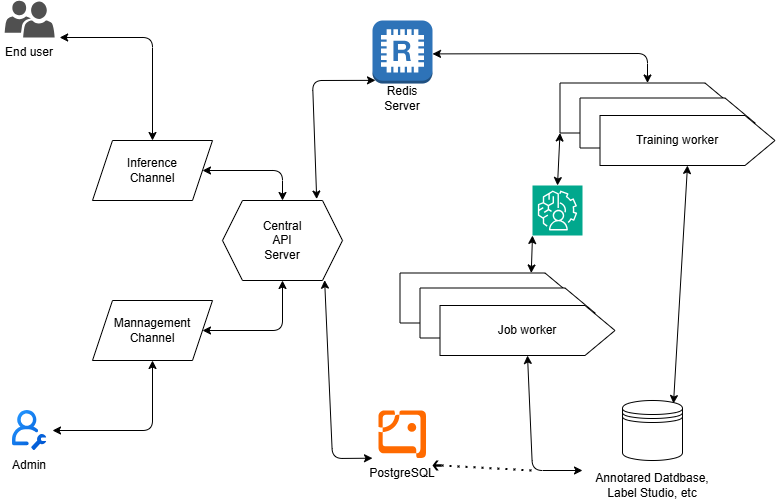

The diagram above was exported from draw.io. Its source (the exported page's mxGraphModel, read from the mxfile embedded in the PNG):
<mxGraphModel dx="870" dy="816" grid="1" gridSize="10" guides="1" tooltips="1" connect="1" arrows="1" fold="1" page="1" pageScale="1" pageWidth="850" pageHeight="1100" math="0" shadow="0">
  <root>
    <mxCell id="0" />
    <mxCell id="1" parent="0" />
    <mxCell id="9" value="" style="shape=parallelogram;perimeter=parallelogramPerimeter;whiteSpace=wrap;html=1;fixedSize=1;fillColor=default;" vertex="1" parent="1">
      <mxGeometry x="160" y="540" width="120" height="60" as="geometry" />
    </mxCell>
    <mxCell id="26" value="" style="shape=offPageConnector;whiteSpace=wrap;html=1;rotation=-90;shadow=0;perimeterSpacing=0;size=0.17142857142857143;" vertex="1" parent="1">
      <mxGeometry x="530" y="450" width="50" height="175" as="geometry" />
    </mxCell>
    <mxCell id="3" value="" style="shape=image;editableCssRules=.*;verticalLabelPosition=bottom;labelBackgroundColor=default;verticalAlign=top;aspect=fixed;imageAspect=0;image=data:image/svg+xml,(base64 omitted: 3076 chars);" parent="1" vertex="1">
      <mxGeometry x="80.01" y="650" width="34.29" height="40" as="geometry" />
    </mxCell>
    <mxCell id="4" value="" style="sketch=0;pointerEvents=1;shadow=0;dashed=0;html=1;strokeColor=none;labelPosition=center;verticalLabelPosition=bottom;verticalAlign=top;align=center;fillColor=#505050;shape=mxgraph.mscae.intune.user_group" parent="1" vertex="1">
      <mxGeometry x="72.15" y="240" width="50" height="37" as="geometry" />
    </mxCell>
    <mxCell id="5" value="" style="outlineConnect=0;dashed=0;verticalLabelPosition=bottom;verticalAlign=top;align=center;html=1;shape=mxgraph.aws3.redis;fillColor=#2E73B8;gradientColor=none;" parent="1" vertex="1">
      <mxGeometry x="440" y="260" width="60" height="63" as="geometry" />
    </mxCell>
    <mxCell id="7" value="" style="points=[];aspect=fixed;html=1;align=center;shadow=0;dashed=0;fillColor=#FF6A00;strokeColor=none;shape=mxgraph.alibaba_cloud.postgresql;" parent="1" vertex="1">
      <mxGeometry x="446" y="650" width="48" height="47.7" as="geometry" />
    </mxCell>
    <mxCell id="8" value="Mannagement&lt;div&gt;Channel&lt;/div&gt;" style="text;html=1;align=center;verticalAlign=middle;whiteSpace=wrap;rounded=0;" vertex="1" parent="1">
      <mxGeometry x="190" y="555" width="60" height="30" as="geometry" />
    </mxCell>
    <mxCell id="10" value="" style="shape=parallelogram;perimeter=parallelogramPerimeter;whiteSpace=wrap;html=1;fixedSize=1;fillColor=default;" vertex="1" parent="1">
      <mxGeometry x="160" y="380" width="120" height="60" as="geometry" />
    </mxCell>
    <mxCell id="11" value="Inference&lt;div&gt;Channel&lt;/div&gt;" style="text;html=1;align=center;verticalAlign=middle;whiteSpace=wrap;rounded=0;" vertex="1" parent="1">
      <mxGeometry x="190" y="395" width="60" height="30" as="geometry" />
    </mxCell>
    <mxCell id="12" value="Admin" style="text;html=1;align=center;verticalAlign=middle;whiteSpace=wrap;rounded=0;" vertex="1" parent="1">
      <mxGeometry x="67.14" y="690" width="60" height="30" as="geometry" />
    </mxCell>
    <mxCell id="13" value="End user" style="text;html=1;align=center;verticalAlign=middle;whiteSpace=wrap;rounded=0;" vertex="1" parent="1">
      <mxGeometry x="67.15" y="277" width="60" height="30" as="geometry" />
    </mxCell>
    <mxCell id="15" value="" style="shape=hexagon;perimeter=hexagonPerimeter2;whiteSpace=wrap;html=1;fixedSize=1;fillColor=default;" vertex="1" parent="1">
      <mxGeometry x="290" y="440" width="120" height="80" as="geometry" />
    </mxCell>
    <mxCell id="17" value="Redis Server" style="text;html=1;align=center;verticalAlign=middle;whiteSpace=wrap;rounded=0;" vertex="1" parent="1">
      <mxGeometry x="440" y="323" width="60" height="30" as="geometry" />
    </mxCell>
    <mxCell id="18" value="PostgreSQL" style="text;html=1;align=center;verticalAlign=middle;whiteSpace=wrap;rounded=0;" vertex="1" parent="1">
      <mxGeometry x="440" y="697.7" width="60" height="30" as="geometry" />
    </mxCell>
    <mxCell id="19" value="" style="shape=datastore;whiteSpace=wrap;html=1;" vertex="1" parent="1">
      <mxGeometry x="690" y="640" width="60" height="60" as="geometry" />
    </mxCell>
    <mxCell id="20" value="Annotared Datdbase,&lt;div&gt;Label Studio, etc&lt;/div&gt;" style="text;html=1;align=center;verticalAlign=middle;whiteSpace=wrap;rounded=0;" vertex="1" parent="1">
      <mxGeometry x="650" y="710" width="140" height="30" as="geometry" />
    </mxCell>
    <mxCell id="25" value="" style="shape=offPageConnector;whiteSpace=wrap;html=1;rotation=-90;shadow=0;perimeterSpacing=0;size=0.17142857142857143;" vertex="1" parent="1">
      <mxGeometry x="550" y="465" width="50" height="175" as="geometry" />
    </mxCell>
    <mxCell id="22" value="" style="shape=offPageConnector;whiteSpace=wrap;html=1;rotation=-90;shadow=0;gradientColor=none;perimeterSpacing=0;fillColor=default;size=0.17142857142857143;" vertex="1" parent="1">
      <mxGeometry x="570" y="482.5" width="50" height="175" as="geometry" />
    </mxCell>
    <mxCell id="24" value="Job worker" style="text;html=1;align=center;verticalAlign=middle;whiteSpace=wrap;rounded=0;" vertex="1" parent="1">
      <mxGeometry x="560" y="555" width="70" height="30" as="geometry" />
    </mxCell>
    <mxCell id="16" value="Central&lt;div&gt;API&lt;/div&gt;&lt;div&gt;Server&lt;/div&gt;" style="text;html=1;align=center;verticalAlign=middle;whiteSpace=wrap;rounded=0;" vertex="1" parent="1">
      <mxGeometry x="320" y="465" width="60" height="30" as="geometry" />
    </mxCell>
    <mxCell id="27" value="" style="shape=offPageConnector;whiteSpace=wrap;html=1;rotation=-90;shadow=0;perimeterSpacing=0;size=0.17142857142857143;" vertex="1" parent="1">
      <mxGeometry x="690" y="260" width="50" height="175" as="geometry" />
    </mxCell>
    <mxCell id="28" value="" style="shape=offPageConnector;whiteSpace=wrap;html=1;rotation=-90;shadow=0;perimeterSpacing=0;size=0.17142857142857143;" vertex="1" parent="1">
      <mxGeometry x="710" y="275" width="50" height="175" as="geometry" />
    </mxCell>
    <mxCell id="29" value="" style="shape=offPageConnector;whiteSpace=wrap;html=1;rotation=-90;shadow=0;gradientColor=none;perimeterSpacing=0;fillColor=default;size=0.17142857142857143;" vertex="1" parent="1">
      <mxGeometry x="730" y="292.5" width="50" height="175" as="geometry" />
    </mxCell>
    <mxCell id="30" value="Training worker" style="text;html=1;align=center;verticalAlign=middle;whiteSpace=wrap;rounded=0;" vertex="1" parent="1">
      <mxGeometry x="700" y="365" width="90" height="30" as="geometry" />
    </mxCell>
    <mxCell id="31" value="" style="endArrow=classic;startArrow=classic;html=1;entryX=0.5;entryY=1;entryDx=0;entryDy=0;" edge="1" parent="1" target="9">
      <mxGeometry width="50" height="50" relative="1" as="geometry">
        <mxPoint x="120" y="670" as="sourcePoint" />
        <mxPoint x="450" y="530" as="targetPoint" />
        <Array as="points">
          <mxPoint x="220" y="670" />
        </Array>
      </mxGeometry>
    </mxCell>
    <mxCell id="32" value="" style="endArrow=classic;startArrow=classic;html=1;exitX=1;exitY=0;exitDx=0;exitDy=0;entryX=0.5;entryY=0;entryDx=0;entryDy=0;" edge="1" parent="1" source="13" target="10">
      <mxGeometry width="50" height="50" relative="1" as="geometry">
        <mxPoint x="400" y="580" as="sourcePoint" />
        <mxPoint x="450" y="530" as="targetPoint" />
        <Array as="points">
          <mxPoint x="220" y="277" />
        </Array>
      </mxGeometry>
    </mxCell>
    <mxCell id="33" value="" style="endArrow=classic;startArrow=classic;html=1;exitX=1;exitY=0.5;exitDx=0;exitDy=0;entryX=0.5;entryY=1;entryDx=0;entryDy=0;" edge="1" parent="1" source="9" target="15">
      <mxGeometry width="50" height="50" relative="1" as="geometry">
        <mxPoint x="400" y="580" as="sourcePoint" />
        <mxPoint x="450" y="530" as="targetPoint" />
        <Array as="points">
          <mxPoint x="350" y="570" />
        </Array>
      </mxGeometry>
    </mxCell>
    <mxCell id="34" value="" style="endArrow=classic;startArrow=classic;html=1;exitX=1;exitY=0.5;exitDx=0;exitDy=0;entryX=0.5;entryY=0;entryDx=0;entryDy=0;" edge="1" parent="1" source="10" target="15">
      <mxGeometry width="50" height="50" relative="1" as="geometry">
        <mxPoint x="400" y="580" as="sourcePoint" />
        <mxPoint x="450" y="530" as="targetPoint" />
        <Array as="points">
          <mxPoint x="350" y="410" />
        </Array>
      </mxGeometry>
    </mxCell>
    <mxCell id="36" value="" style="endArrow=classic;startArrow=classic;html=1;entryX=0.05;entryY=0.95;entryDx=0;entryDy=0;entryPerimeter=0;exitX=0.785;exitY=-0.018;exitDx=0;exitDy=0;exitPerimeter=0;" edge="1" parent="1" source="15" target="5">
      <mxGeometry width="50" height="50" relative="1" as="geometry">
        <mxPoint x="400" y="580" as="sourcePoint" />
        <mxPoint x="450" y="530" as="targetPoint" />
        <Array as="points">
          <mxPoint x="380" y="320" />
        </Array>
      </mxGeometry>
    </mxCell>
    <mxCell id="37" value="" style="endArrow=classic;startArrow=classic;html=1;entryX=0.851;entryY=0.996;entryDx=0;entryDy=0;entryPerimeter=0;exitX=0;exitY=0;exitDx=0;exitDy=0;" edge="1" parent="1" source="18" target="15">
      <mxGeometry width="50" height="50" relative="1" as="geometry">
        <mxPoint x="400" y="580" as="sourcePoint" />
        <mxPoint x="450" y="530" as="targetPoint" />
        <Array as="points">
          <mxPoint x="400" y="698" />
        </Array>
      </mxGeometry>
    </mxCell>
    <mxCell id="38" value="" style="endArrow=classic;startArrow=classic;html=1;entryX=0;entryY=0.5;entryDx=0;entryDy=0;exitX=0;exitY=0;exitDx=0;exitDy=0;" edge="1" parent="1" source="20" target="22">
      <mxGeometry width="50" height="50" relative="1" as="geometry">
        <mxPoint x="680" y="698" as="sourcePoint" />
        <mxPoint x="450" y="530" as="targetPoint" />
        <Array as="points">
          <mxPoint x="600" y="710" />
        </Array>
      </mxGeometry>
    </mxCell>
    <mxCell id="46" value="" style="endArrow=none;dashed=1;html=1;dashPattern=1 3;strokeWidth=2;exitX=1;exitY=0.5;exitDx=0;exitDy=0;exitPerimeter=0;" edge="1" parent="1" source="47">
      <mxGeometry width="50" height="50" relative="1" as="geometry">
        <mxPoint x="560" y="720" as="sourcePoint" />
        <mxPoint x="600" y="710" as="targetPoint" />
      </mxGeometry>
    </mxCell>
    <mxCell id="47" value="" style="shape=mxgraph.signs.travel.arrow_west;html=1;pointerEvents=1;fillColor=#000000;strokeColor=none;verticalLabelPosition=bottom;verticalAlign=top;align=center;" vertex="1" parent="1">
      <mxGeometry x="500" y="700" width="9" height="10" as="geometry" />
    </mxCell>
    <mxCell id="49" value="" style="endArrow=classic;startArrow=classic;html=1;entryX=1;entryY=0.5;entryDx=0;entryDy=0;exitX=1;exitY=0.53;exitDx=0;exitDy=0;exitPerimeter=0;" edge="1" parent="1" source="5" target="27">
      <mxGeometry width="50" height="50" relative="1" as="geometry">
        <mxPoint x="400" y="580" as="sourcePoint" />
        <mxPoint x="450" y="530" as="targetPoint" />
        <Array as="points">
          <mxPoint x="715" y="293" />
        </Array>
      </mxGeometry>
    </mxCell>
    <mxCell id="50" value="" style="endArrow=classic;startArrow=classic;html=1;entryX=0;entryY=0.5;entryDx=0;entryDy=0;exitX=0.85;exitY=0.05;exitDx=0;exitDy=0;exitPerimeter=0;" edge="1" parent="1" source="19" target="29">
      <mxGeometry width="50" height="50" relative="1" as="geometry">
        <mxPoint x="400" y="580" as="sourcePoint" />
        <mxPoint x="450" y="530" as="targetPoint" />
      </mxGeometry>
    </mxCell>
    <mxCell id="51" value="" style="sketch=0;points=[[0,0,0],[0.25,0,0],[0.5,0,0],[0.75,0,0],[1,0,0],[0,1,0],[0.25,1,0],[0.5,1,0],[0.75,1,0],[1,1,0],[0,0.25,0],[0,0.5,0],[0,0.75,0],[1,0.25,0],[1,0.5,0],[1,0.75,0]];outlineConnect=0;fontColor=#232F3E;fillColor=#01A88D;strokeColor=#ffffff;dashed=0;verticalLabelPosition=bottom;verticalAlign=top;align=center;html=1;fontSize=12;fontStyle=0;aspect=fixed;shape=mxgraph.aws4.resourceIcon;resIcon=mxgraph.aws4.augmented_ai;" vertex="1" parent="1">
      <mxGeometry x="600" y="425" width="50" height="50" as="geometry" />
    </mxCell>
    <mxCell id="52" value="" style="endArrow=classic;startArrow=classic;html=1;entryX=1;entryY=0.75;entryDx=0;entryDy=0;exitX=0;exitY=1;exitDx=0;exitDy=0;exitPerimeter=0;" edge="1" parent="1" source="51" target="26">
      <mxGeometry width="50" height="50" relative="1" as="geometry">
        <mxPoint x="400" y="580" as="sourcePoint" />
        <mxPoint x="450" y="530" as="targetPoint" />
      </mxGeometry>
    </mxCell>
    <mxCell id="53" value="" style="endArrow=classic;startArrow=classic;html=1;exitX=0.5;exitY=0;exitDx=0;exitDy=0;exitPerimeter=0;entryX=0;entryY=0;entryDx=0;entryDy=0;" edge="1" parent="1" source="51" target="27">
      <mxGeometry width="50" height="50" relative="1" as="geometry">
        <mxPoint x="400" y="580" as="sourcePoint" />
        <mxPoint x="630" y="380" as="targetPoint" />
      </mxGeometry>
    </mxCell>
  </root>
</mxGraphModel>